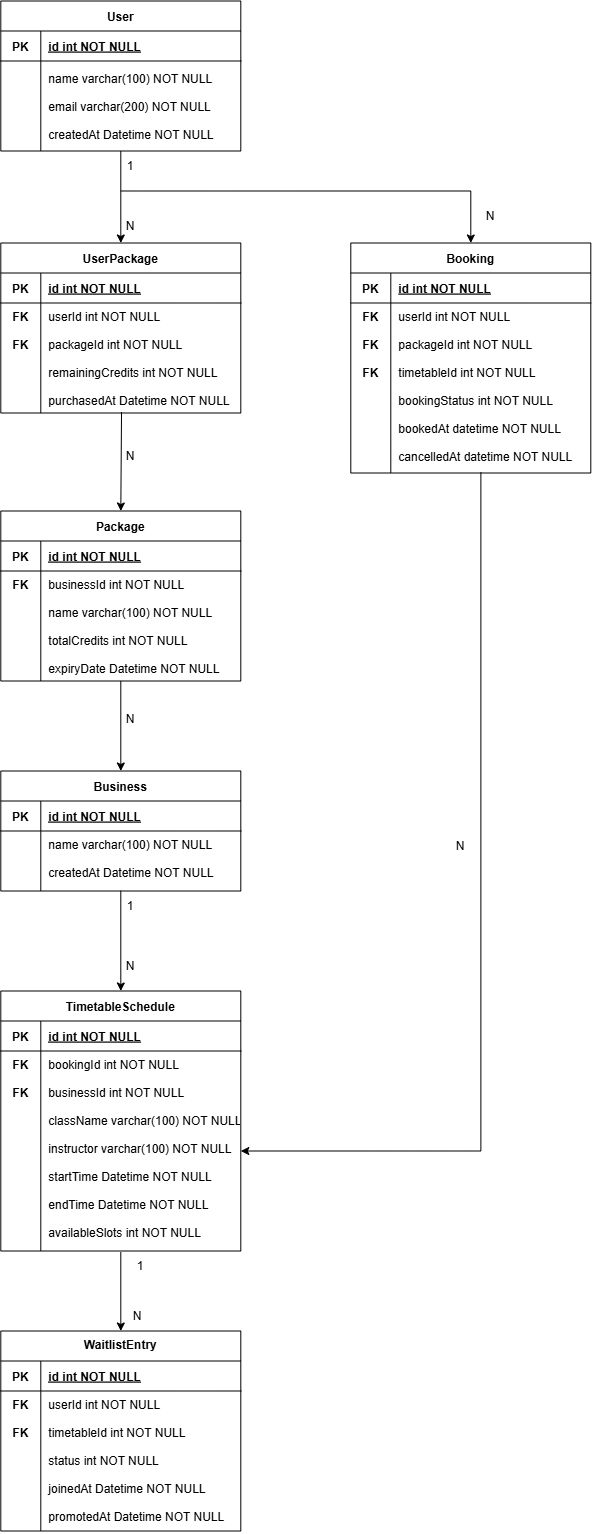

The diagram above was exported from draw.io. Its source (the exported page's mxGraphModel, read from the mxfile embedded in the PNG):
<mxGraphModel dx="2580" dy="2820" grid="1" gridSize="10" guides="1" tooltips="1" connect="1" arrows="1" fold="1" page="1" pageScale="1" pageWidth="850" pageHeight="1100" math="0" shadow="0" extFonts="Permanent Marker^https://fonts.googleapis.com/css?family=Permanent+Marker">
  <root>
    <mxCell id="0" />
    <mxCell id="1" parent="0" />
    <mxCell id="qaa65x1HfhEVemgJWC_Z-13" parent="1" style="shape=table;startSize=30;container=1;collapsible=1;childLayout=tableLayout;fixedRows=1;rowLines=0;fontStyle=1;align=center;resizeLast=1;" value="UserPackage" vertex="1">
      <mxGeometry height="170" width="240" x="120" y="232" as="geometry" />
    </mxCell>
    <mxCell id="qaa65x1HfhEVemgJWC_Z-14" parent="qaa65x1HfhEVemgJWC_Z-13" style="shape=partialRectangle;collapsible=0;dropTarget=0;pointerEvents=0;fillColor=none;points=[[0,0.5],[1,0.5]];portConstraint=eastwest;top=0;left=0;right=0;bottom=1;" value="" vertex="1">
      <mxGeometry height="30" width="240" y="30" as="geometry" />
    </mxCell>
    <mxCell id="qaa65x1HfhEVemgJWC_Z-15" parent="qaa65x1HfhEVemgJWC_Z-14" style="shape=partialRectangle;overflow=hidden;connectable=0;fillColor=none;top=0;left=0;bottom=0;right=0;fontStyle=1;" value="PK" vertex="1">
      <mxGeometry height="30" width="40" as="geometry">
        <mxRectangle height="30" width="40" as="alternateBounds" />
      </mxGeometry>
    </mxCell>
    <mxCell id="qaa65x1HfhEVemgJWC_Z-16" parent="qaa65x1HfhEVemgJWC_Z-14" style="shape=partialRectangle;overflow=hidden;connectable=0;fillColor=none;top=0;left=0;bottom=0;right=0;align=left;spacingLeft=6;fontStyle=5;" value="id int NOT NULL " vertex="1">
      <mxGeometry height="30" width="200" x="40" as="geometry">
        <mxRectangle height="30" width="200" as="alternateBounds" />
      </mxGeometry>
    </mxCell>
    <mxCell id="qaa65x1HfhEVemgJWC_Z-17" parent="qaa65x1HfhEVemgJWC_Z-13" style="shape=partialRectangle;collapsible=0;dropTarget=0;pointerEvents=0;fillColor=none;points=[[0,0.5],[1,0.5]];portConstraint=eastwest;top=0;left=0;right=0;bottom=0;verticalAlign=top;" value="" vertex="1">
      <mxGeometry height="110" width="240" y="60" as="geometry" />
    </mxCell>
    <mxCell id="qaa65x1HfhEVemgJWC_Z-18" parent="qaa65x1HfhEVemgJWC_Z-17" style="shape=partialRectangle;overflow=hidden;connectable=0;fillColor=none;top=0;left=0;bottom=0;right=0;fontStyle=1;verticalAlign=top;" value="FK&#10;&#10;FK&#10;&#10;&#10;&#10;&#10;&#10;" vertex="1">
      <mxGeometry height="110" width="40" as="geometry">
        <mxRectangle height="110" width="40" as="alternateBounds" />
      </mxGeometry>
    </mxCell>
    <mxCell id="qaa65x1HfhEVemgJWC_Z-19" parent="qaa65x1HfhEVemgJWC_Z-17" style="shape=partialRectangle;overflow=hidden;connectable=0;fillColor=none;top=0;left=0;bottom=0;right=0;align=left;spacingLeft=6;strokeWidth=1;fontStyle=0" value="userId int NOT NULL&#10;&#10;packageId int NOT NULL&#10;&#10;remainingCredits int NOT NULL&#10;&#10;purchasedAt Datetime NOT NULL" vertex="1">
      <mxGeometry height="110" width="200" x="40" as="geometry">
        <mxRectangle height="110" width="200" as="alternateBounds" />
      </mxGeometry>
    </mxCell>
    <mxCell id="qaa65x1HfhEVemgJWC_Z-24" parent="1" style="shape=table;startSize=30;container=1;collapsible=1;childLayout=tableLayout;fixedRows=1;rowLines=0;fontStyle=1;align=center;resizeLast=1;" value="TimetableSchedule" vertex="1">
      <mxGeometry height="260" width="240" x="120" y="980" as="geometry" />
    </mxCell>
    <mxCell id="qaa65x1HfhEVemgJWC_Z-25" parent="qaa65x1HfhEVemgJWC_Z-24" style="shape=partialRectangle;collapsible=0;dropTarget=0;pointerEvents=0;fillColor=none;points=[[0,0.5],[1,0.5]];portConstraint=eastwest;top=0;left=0;right=0;bottom=1;" value="" vertex="1">
      <mxGeometry height="30" width="240" y="30" as="geometry" />
    </mxCell>
    <mxCell id="qaa65x1HfhEVemgJWC_Z-26" parent="qaa65x1HfhEVemgJWC_Z-25" style="shape=partialRectangle;overflow=hidden;connectable=0;fillColor=none;top=0;left=0;bottom=0;right=0;fontStyle=1;" value="PK" vertex="1">
      <mxGeometry height="30" width="40" as="geometry">
        <mxRectangle height="30" width="40" as="alternateBounds" />
      </mxGeometry>
    </mxCell>
    <mxCell id="qaa65x1HfhEVemgJWC_Z-27" parent="qaa65x1HfhEVemgJWC_Z-25" style="shape=partialRectangle;overflow=hidden;connectable=0;fillColor=none;top=0;left=0;bottom=0;right=0;align=left;spacingLeft=6;fontStyle=5;" value="id int NOT NULL " vertex="1">
      <mxGeometry height="30" width="200" x="40" as="geometry">
        <mxRectangle height="30" width="200" as="alternateBounds" />
      </mxGeometry>
    </mxCell>
    <mxCell id="qaa65x1HfhEVemgJWC_Z-28" parent="qaa65x1HfhEVemgJWC_Z-24" style="shape=partialRectangle;collapsible=0;dropTarget=0;pointerEvents=0;fillColor=none;points=[[0,0.5],[1,0.5]];portConstraint=eastwest;top=0;left=0;right=0;bottom=0;" value="" vertex="1">
      <mxGeometry height="200" width="240" y="60" as="geometry" />
    </mxCell>
    <mxCell id="qaa65x1HfhEVemgJWC_Z-29" parent="qaa65x1HfhEVemgJWC_Z-28" style="shape=partialRectangle;overflow=hidden;connectable=0;fillColor=none;top=0;left=0;bottom=0;right=0;fontStyle=1;verticalAlign=top;" value="FK&#10;&#10;FK&#10;&#10;&#10;&#10;&#10;&#10;" vertex="1">
      <mxGeometry height="200" width="40" as="geometry">
        <mxRectangle height="200" width="40" as="alternateBounds" />
      </mxGeometry>
    </mxCell>
    <mxCell id="qaa65x1HfhEVemgJWC_Z-30" parent="qaa65x1HfhEVemgJWC_Z-28" style="shape=partialRectangle;overflow=hidden;connectable=0;fillColor=none;top=0;left=0;bottom=0;right=0;align=left;spacingLeft=6;strokeWidth=1;fontStyle=0;verticalAlign=top;" value="bookingId int NOT NULL&#10;&#10;businessId int NOT NULL&#10;&#10;className varchar(100) NOT NULL&#10;&#10;instructor varchar(100) NOT NULL&#10;&#10;startTime Datetime NOT NULL&#10;&#10;endTime Datetime NOT NULL&#10;&#10;availableSlots int NOT NULL" vertex="1">
      <mxGeometry height="200" width="200" x="40" as="geometry">
        <mxRectangle height="200" width="200" as="alternateBounds" />
      </mxGeometry>
    </mxCell>
    <mxCell id="qaa65x1HfhEVemgJWC_Z-38" parent="1" style="shape=table;startSize=30;container=1;collapsible=1;childLayout=tableLayout;fixedRows=1;rowLines=0;fontStyle=1;align=center;resizeLast=1;verticalAlign=top;" value="WaitlistEntry" vertex="1">
      <mxGeometry height="200" width="240" x="120" y="1320" as="geometry" />
    </mxCell>
    <mxCell id="qaa65x1HfhEVemgJWC_Z-39" parent="qaa65x1HfhEVemgJWC_Z-38" style="shape=partialRectangle;collapsible=0;dropTarget=0;pointerEvents=0;fillColor=none;points=[[0,0.5],[1,0.5]];portConstraint=eastwest;top=0;left=0;right=0;bottom=1;" value="" vertex="1">
      <mxGeometry height="30" width="240" y="30" as="geometry" />
    </mxCell>
    <mxCell id="qaa65x1HfhEVemgJWC_Z-40" parent="qaa65x1HfhEVemgJWC_Z-39" style="shape=partialRectangle;overflow=hidden;connectable=0;fillColor=none;top=0;left=0;bottom=0;right=0;fontStyle=1;" value="PK" vertex="1">
      <mxGeometry height="30" width="40" as="geometry">
        <mxRectangle height="30" width="40" as="alternateBounds" />
      </mxGeometry>
    </mxCell>
    <mxCell id="qaa65x1HfhEVemgJWC_Z-41" parent="qaa65x1HfhEVemgJWC_Z-39" style="shape=partialRectangle;overflow=hidden;connectable=0;fillColor=none;top=0;left=0;bottom=0;right=0;align=left;spacingLeft=6;fontStyle=5;" value="id int NOT NULL " vertex="1">
      <mxGeometry height="30" width="200" x="40" as="geometry">
        <mxRectangle height="30" width="200" as="alternateBounds" />
      </mxGeometry>
    </mxCell>
    <mxCell id="qaa65x1HfhEVemgJWC_Z-42" parent="qaa65x1HfhEVemgJWC_Z-38" style="shape=partialRectangle;collapsible=0;dropTarget=0;pointerEvents=0;fillColor=none;points=[[0,0.5],[1,0.5]];portConstraint=eastwest;top=0;left=0;right=0;bottom=0;" value="" vertex="1">
      <mxGeometry height="140" width="240" y="60" as="geometry" />
    </mxCell>
    <mxCell id="qaa65x1HfhEVemgJWC_Z-43" parent="qaa65x1HfhEVemgJWC_Z-42" style="shape=partialRectangle;overflow=hidden;connectable=0;fillColor=none;top=0;left=0;bottom=0;right=0;fontStyle=1;verticalAlign=top;" value="FK&#10;&#10;FK&#10;&#10;&#10;&#10;&#10;&#10;" vertex="1">
      <mxGeometry height="140" width="40" as="geometry">
        <mxRectangle height="140" width="40" as="alternateBounds" />
      </mxGeometry>
    </mxCell>
    <mxCell id="qaa65x1HfhEVemgJWC_Z-44" parent="qaa65x1HfhEVemgJWC_Z-42" style="shape=partialRectangle;overflow=hidden;connectable=0;fillColor=none;top=0;left=0;bottom=0;right=0;align=left;spacingLeft=6;strokeWidth=1;fontStyle=0;verticalAlign=top;" value="userId int NOT NULL&#10;&#10;timetableId int NOT NULL&#10;&#10;status int NOT NULL&#10;&#10;joinedAt Datetime NOT NULL&#10;&#10;promotedAt Datetime NOT NULL" vertex="1">
      <mxGeometry height="140" width="200" x="40" as="geometry">
        <mxRectangle height="140" width="200" as="alternateBounds" />
      </mxGeometry>
    </mxCell>
    <mxCell id="qaa65x1HfhEVemgJWC_Z-53" parent="1" style="shape=table;startSize=30;container=1;collapsible=1;childLayout=tableLayout;fixedRows=1;rowLines=0;fontStyle=1;align=center;resizeLast=1;" value="Business" vertex="1">
      <mxGeometry height="120" width="240" x="120" y="760" as="geometry" />
    </mxCell>
    <mxCell id="qaa65x1HfhEVemgJWC_Z-54" parent="qaa65x1HfhEVemgJWC_Z-53" style="shape=partialRectangle;collapsible=0;dropTarget=0;pointerEvents=0;fillColor=none;points=[[0,0.5],[1,0.5]];portConstraint=eastwest;top=0;left=0;right=0;bottom=1;" value="" vertex="1">
      <mxGeometry height="30" width="240" y="30" as="geometry" />
    </mxCell>
    <mxCell id="qaa65x1HfhEVemgJWC_Z-55" parent="qaa65x1HfhEVemgJWC_Z-54" style="shape=partialRectangle;overflow=hidden;connectable=0;fillColor=none;top=0;left=0;bottom=0;right=0;fontStyle=1;" value="PK" vertex="1">
      <mxGeometry height="30" width="40" as="geometry">
        <mxRectangle height="30" width="40" as="alternateBounds" />
      </mxGeometry>
    </mxCell>
    <mxCell id="qaa65x1HfhEVemgJWC_Z-56" parent="qaa65x1HfhEVemgJWC_Z-54" style="shape=partialRectangle;overflow=hidden;connectable=0;fillColor=none;top=0;left=0;bottom=0;right=0;align=left;spacingLeft=6;fontStyle=5;" value="id int NOT NULL " vertex="1">
      <mxGeometry height="30" width="200" x="40" as="geometry">
        <mxRectangle height="30" width="200" as="alternateBounds" />
      </mxGeometry>
    </mxCell>
    <mxCell id="qaa65x1HfhEVemgJWC_Z-57" parent="qaa65x1HfhEVemgJWC_Z-53" style="shape=partialRectangle;collapsible=0;dropTarget=0;pointerEvents=0;fillColor=none;points=[[0,0.5],[1,0.5]];portConstraint=eastwest;top=0;left=0;right=0;bottom=0;" value="" vertex="1">
      <mxGeometry height="60" width="240" y="60" as="geometry" />
    </mxCell>
    <mxCell id="qaa65x1HfhEVemgJWC_Z-58" parent="qaa65x1HfhEVemgJWC_Z-57" style="shape=partialRectangle;overflow=hidden;connectable=0;fillColor=none;top=0;left=0;bottom=0;right=0;fontStyle=1" value="&#10;" vertex="1">
      <mxGeometry height="60" width="40" as="geometry">
        <mxRectangle height="60" width="40" as="alternateBounds" />
      </mxGeometry>
    </mxCell>
    <mxCell id="qaa65x1HfhEVemgJWC_Z-59" parent="qaa65x1HfhEVemgJWC_Z-57" style="shape=partialRectangle;overflow=hidden;connectable=0;fillColor=none;top=0;left=0;bottom=0;right=0;align=left;spacingLeft=6;strokeWidth=1;fontStyle=0;verticalAlign=top;" value="name varchar(100) NOT NULL&#10;&#10;createdAt Datetime NOT NULL&#10;" vertex="1">
      <mxGeometry height="60" width="200" x="40" as="geometry">
        <mxRectangle height="60" width="200" as="alternateBounds" />
      </mxGeometry>
    </mxCell>
    <mxCell id="qaa65x1HfhEVemgJWC_Z-60" parent="1" style="shape=table;startSize=30;container=1;collapsible=1;childLayout=tableLayout;fixedRows=1;rowLines=0;fontStyle=1;align=center;resizeLast=1;" value="User" vertex="1">
      <mxGeometry height="150" width="240" x="120" y="-10" as="geometry" />
    </mxCell>
    <mxCell id="qaa65x1HfhEVemgJWC_Z-61" parent="qaa65x1HfhEVemgJWC_Z-60" style="shape=partialRectangle;collapsible=0;dropTarget=0;pointerEvents=0;fillColor=none;points=[[0,0.5],[1,0.5]];portConstraint=eastwest;top=0;left=0;right=0;bottom=1;" value="" vertex="1">
      <mxGeometry height="30" width="240" y="30" as="geometry" />
    </mxCell>
    <mxCell id="qaa65x1HfhEVemgJWC_Z-62" parent="qaa65x1HfhEVemgJWC_Z-61" style="shape=partialRectangle;overflow=hidden;connectable=0;fillColor=none;top=0;left=0;bottom=0;right=0;fontStyle=1;" value="PK" vertex="1">
      <mxGeometry height="30" width="40" as="geometry">
        <mxRectangle height="30" width="40" as="alternateBounds" />
      </mxGeometry>
    </mxCell>
    <mxCell id="qaa65x1HfhEVemgJWC_Z-63" parent="qaa65x1HfhEVemgJWC_Z-61" style="shape=partialRectangle;overflow=hidden;connectable=0;fillColor=none;top=0;left=0;bottom=0;right=0;align=left;spacingLeft=6;fontStyle=5;" value="id int NOT NULL " vertex="1">
      <mxGeometry height="30" width="200" x="40" as="geometry">
        <mxRectangle height="30" width="200" as="alternateBounds" />
      </mxGeometry>
    </mxCell>
    <mxCell id="qaa65x1HfhEVemgJWC_Z-64" parent="qaa65x1HfhEVemgJWC_Z-60" style="shape=partialRectangle;collapsible=0;dropTarget=0;pointerEvents=0;fillColor=none;points=[[0,0.5],[1,0.5]];portConstraint=eastwest;top=0;left=0;right=0;bottom=0;" value="" vertex="1">
      <mxGeometry height="90" width="240" y="60" as="geometry" />
    </mxCell>
    <mxCell id="qaa65x1HfhEVemgJWC_Z-65" parent="qaa65x1HfhEVemgJWC_Z-64" style="shape=partialRectangle;overflow=hidden;connectable=0;fillColor=none;top=0;left=0;bottom=0;right=0;" value="" vertex="1">
      <mxGeometry height="90" width="40" as="geometry">
        <mxRectangle height="90" width="40" as="alternateBounds" />
      </mxGeometry>
    </mxCell>
    <mxCell id="qaa65x1HfhEVemgJWC_Z-66" parent="qaa65x1HfhEVemgJWC_Z-64" style="shape=partialRectangle;overflow=hidden;connectable=0;fillColor=none;top=0;left=0;bottom=0;right=0;align=left;spacingLeft=6;strokeWidth=1;" value="name varchar(100) NOT NULL&#10;&#10;email varchar(200) NOT NULL&#10;&#10;createdAt Datetime NOT NULL" vertex="1">
      <mxGeometry height="90" width="200" x="40" as="geometry">
        <mxRectangle height="90" width="200" as="alternateBounds" />
      </mxGeometry>
    </mxCell>
    <mxCell id="qaa65x1HfhEVemgJWC_Z-67" parent="1" style="shape=table;startSize=30;container=1;collapsible=1;childLayout=tableLayout;fixedRows=1;rowLines=0;fontStyle=1;align=center;resizeLast=1;" value="Package" vertex="1">
      <mxGeometry height="170" width="240" x="120" y="500" as="geometry" />
    </mxCell>
    <mxCell id="qaa65x1HfhEVemgJWC_Z-68" parent="qaa65x1HfhEVemgJWC_Z-67" style="shape=partialRectangle;collapsible=0;dropTarget=0;pointerEvents=0;fillColor=none;points=[[0,0.5],[1,0.5]];portConstraint=eastwest;top=0;left=0;right=0;bottom=1;" value="" vertex="1">
      <mxGeometry height="30" width="240" y="30" as="geometry" />
    </mxCell>
    <mxCell id="qaa65x1HfhEVemgJWC_Z-69" parent="qaa65x1HfhEVemgJWC_Z-68" style="shape=partialRectangle;overflow=hidden;connectable=0;fillColor=none;top=0;left=0;bottom=0;right=0;fontStyle=1;" value="PK" vertex="1">
      <mxGeometry height="30" width="40" as="geometry">
        <mxRectangle height="30" width="40" as="alternateBounds" />
      </mxGeometry>
    </mxCell>
    <mxCell id="qaa65x1HfhEVemgJWC_Z-70" parent="qaa65x1HfhEVemgJWC_Z-68" style="shape=partialRectangle;overflow=hidden;connectable=0;fillColor=none;top=0;left=0;bottom=0;right=0;align=left;spacingLeft=6;fontStyle=5;" value="id int NOT NULL " vertex="1">
      <mxGeometry height="30" width="200" x="40" as="geometry">
        <mxRectangle height="30" width="200" as="alternateBounds" />
      </mxGeometry>
    </mxCell>
    <mxCell id="qaa65x1HfhEVemgJWC_Z-71" parent="qaa65x1HfhEVemgJWC_Z-67" style="shape=partialRectangle;collapsible=0;dropTarget=0;pointerEvents=0;fillColor=none;points=[[0,0.5],[1,0.5]];portConstraint=eastwest;top=0;left=0;right=0;bottom=0;verticalAlign=top;" value="" vertex="1">
      <mxGeometry height="110" width="240" y="60" as="geometry" />
    </mxCell>
    <mxCell id="qaa65x1HfhEVemgJWC_Z-72" parent="qaa65x1HfhEVemgJWC_Z-71" style="shape=partialRectangle;overflow=hidden;connectable=0;fillColor=none;top=0;left=0;bottom=0;right=0;fontStyle=1;verticalAlign=top;" value="FK&#10;&#10;&#10;&#10;&#10;&#10;&#10;" vertex="1">
      <mxGeometry height="110" width="40" as="geometry">
        <mxRectangle height="110" width="40" as="alternateBounds" />
      </mxGeometry>
    </mxCell>
    <mxCell id="qaa65x1HfhEVemgJWC_Z-73" parent="qaa65x1HfhEVemgJWC_Z-71" style="shape=partialRectangle;overflow=hidden;connectable=0;fillColor=none;top=0;left=0;bottom=0;right=0;align=left;spacingLeft=6;strokeWidth=1;fontStyle=0" value="businessId int NOT NULL&#10;&#10;name varchar(100) NOT NULL&#10;&#10;totalCredits int NOT NULL&#10;&#10;expiryDate Datetime NOT NULL" vertex="1">
      <mxGeometry height="110" width="200" x="40" as="geometry">
        <mxRectangle height="110" width="200" as="alternateBounds" />
      </mxGeometry>
    </mxCell>
    <mxCell id="qaa65x1HfhEVemgJWC_Z-74" parent="1" style="shape=table;startSize=30;container=1;collapsible=1;childLayout=tableLayout;fixedRows=1;rowLines=0;fontStyle=1;align=center;resizeLast=1;" value="Booking" vertex="1">
      <mxGeometry height="230" width="240" x="470" y="232" as="geometry" />
    </mxCell>
    <mxCell id="qaa65x1HfhEVemgJWC_Z-75" parent="qaa65x1HfhEVemgJWC_Z-74" style="shape=partialRectangle;collapsible=0;dropTarget=0;pointerEvents=0;fillColor=none;points=[[0,0.5],[1,0.5]];portConstraint=eastwest;top=0;left=0;right=0;bottom=1;" value="" vertex="1">
      <mxGeometry height="30" width="240" y="30" as="geometry" />
    </mxCell>
    <mxCell id="qaa65x1HfhEVemgJWC_Z-76" parent="qaa65x1HfhEVemgJWC_Z-75" style="shape=partialRectangle;overflow=hidden;connectable=0;fillColor=none;top=0;left=0;bottom=0;right=0;fontStyle=1;" value="PK" vertex="1">
      <mxGeometry height="30" width="40" as="geometry">
        <mxRectangle height="30" width="40" as="alternateBounds" />
      </mxGeometry>
    </mxCell>
    <mxCell id="qaa65x1HfhEVemgJWC_Z-77" parent="qaa65x1HfhEVemgJWC_Z-75" style="shape=partialRectangle;overflow=hidden;connectable=0;fillColor=none;top=0;left=0;bottom=0;right=0;align=left;spacingLeft=6;fontStyle=5;" value="id int NOT NULL " vertex="1">
      <mxGeometry height="30" width="200" x="40" as="geometry">
        <mxRectangle height="30" width="200" as="alternateBounds" />
      </mxGeometry>
    </mxCell>
    <mxCell id="qaa65x1HfhEVemgJWC_Z-78" parent="qaa65x1HfhEVemgJWC_Z-74" style="shape=partialRectangle;collapsible=0;dropTarget=0;pointerEvents=0;fillColor=none;points=[[0,0.5],[1,0.5]];portConstraint=eastwest;top=0;left=0;right=0;bottom=0;" value="" vertex="1">
      <mxGeometry height="170" width="240" y="60" as="geometry" />
    </mxCell>
    <mxCell id="qaa65x1HfhEVemgJWC_Z-79" parent="qaa65x1HfhEVemgJWC_Z-78" style="shape=partialRectangle;overflow=hidden;connectable=0;fillColor=none;top=0;left=0;bottom=0;right=0;fontStyle=1;verticalAlign=top;" value="FK&#10;&#10;FK&#10;&#10;FK&#10;&#10;&#10;&#10;&#10;&#10;" vertex="1">
      <mxGeometry height="170" width="40" as="geometry">
        <mxRectangle height="170" width="40" as="alternateBounds" />
      </mxGeometry>
    </mxCell>
    <mxCell id="qaa65x1HfhEVemgJWC_Z-80" parent="qaa65x1HfhEVemgJWC_Z-78" style="shape=partialRectangle;overflow=hidden;connectable=0;fillColor=none;top=0;left=0;bottom=0;right=0;align=left;spacingLeft=6;strokeWidth=1;fontStyle=0;verticalAlign=top;" value="userId int NOT NULL&#10;&#10;packageId int NOT NULL&#10;&#10;timetableId int NOT NULL&#10;&#10;bookingStatus int NOT NULL&#10;&#10;bookedAt datetime NOT NULL&#10;&#10;cancelledAt datetime NOT NULL" vertex="1">
      <mxGeometry height="170" width="200" x="40" as="geometry">
        <mxRectangle height="170" width="200" as="alternateBounds" />
      </mxGeometry>
    </mxCell>
    <mxCell id="qaa65x1HfhEVemgJWC_Z-82" edge="1" parent="1" style="endArrow=classic;html=1;rounded=0;entryX=0.5;entryY=0;entryDx=0;entryDy=0;" target="qaa65x1HfhEVemgJWC_Z-13" value="">
      <mxGeometry height="50" relative="1" width="50" as="geometry">
        <mxPoint x="240" y="140" as="sourcePoint" />
        <mxPoint x="430" y="230" as="targetPoint" />
      </mxGeometry>
    </mxCell>
    <mxCell id="qaa65x1HfhEVemgJWC_Z-83" parent="1" style="text;html=1;whiteSpace=wrap;strokeColor=none;fillColor=none;align=center;verticalAlign=middle;rounded=0;" value="1" vertex="1">
      <mxGeometry height="30" width="60" x="220" y="140" as="geometry" />
    </mxCell>
    <mxCell id="qaa65x1HfhEVemgJWC_Z-84" parent="1" style="text;html=1;whiteSpace=wrap;strokeColor=none;fillColor=none;align=center;verticalAlign=middle;rounded=0;" value="N" vertex="1">
      <mxGeometry height="30" width="60" x="220" y="200" as="geometry" />
    </mxCell>
    <mxCell id="qaa65x1HfhEVemgJWC_Z-85" edge="1" parent="1" style="endArrow=classic;html=1;rounded=0;entryX=0.5;entryY=0;entryDx=0;entryDy=0;" target="qaa65x1HfhEVemgJWC_Z-74" value="">
      <mxGeometry height="50" relative="1" width="50" as="geometry">
        <Array as="points">
          <mxPoint x="590" y="180" />
        </Array>
        <mxPoint x="240" y="180" as="sourcePoint" />
        <mxPoint x="430" y="230" as="targetPoint" />
      </mxGeometry>
    </mxCell>
    <mxCell id="qaa65x1HfhEVemgJWC_Z-87" parent="1" style="text;html=1;whiteSpace=wrap;strokeColor=none;fillColor=none;align=center;verticalAlign=middle;rounded=0;" value="N" vertex="1">
      <mxGeometry height="30" width="60" x="580" y="190" as="geometry" />
    </mxCell>
    <mxCell id="qaa65x1HfhEVemgJWC_Z-88" edge="1" parent="1" source="qaa65x1HfhEVemgJWC_Z-17" style="endArrow=classic;html=1;rounded=0;entryX=0.5;entryY=0;entryDx=0;entryDy=0;exitX=0.503;exitY=0.992;exitDx=0;exitDy=0;exitPerimeter=0;" target="qaa65x1HfhEVemgJWC_Z-67" value="">
      <mxGeometry height="50" relative="1" width="50" as="geometry">
        <mxPoint x="240" y="410" as="sourcePoint" />
        <mxPoint x="245" y="500" as="targetPoint" />
      </mxGeometry>
    </mxCell>
    <mxCell id="qaa65x1HfhEVemgJWC_Z-89" parent="1" style="text;html=1;whiteSpace=wrap;strokeColor=none;fillColor=none;align=center;verticalAlign=middle;rounded=0;" value="N" vertex="1">
      <mxGeometry height="30" width="60" x="220" y="430" as="geometry" />
    </mxCell>
    <mxCell id="qaa65x1HfhEVemgJWC_Z-90" edge="1" parent="1" source="qaa65x1HfhEVemgJWC_Z-71" style="endArrow=classic;html=1;rounded=0;entryX=0.5;entryY=0;entryDx=0;entryDy=0;exitX=0.5;exitY=0.999;exitDx=0;exitDy=0;exitPerimeter=0;" target="qaa65x1HfhEVemgJWC_Z-53" value="">
      <mxGeometry height="50" relative="1" width="50" as="geometry">
        <mxPoint x="271" y="750" as="sourcePoint" />
        <mxPoint x="270" y="849" as="targetPoint" />
      </mxGeometry>
    </mxCell>
    <mxCell id="qaa65x1HfhEVemgJWC_Z-91" parent="1" style="text;html=1;whiteSpace=wrap;strokeColor=none;fillColor=none;align=center;verticalAlign=middle;rounded=0;" value="N&lt;div&gt;&lt;br&gt;&lt;/div&gt;" vertex="1">
      <mxGeometry height="30" width="60" x="220" y="700" as="geometry" />
    </mxCell>
    <mxCell id="qaa65x1HfhEVemgJWC_Z-92" edge="1" parent="1" source="qaa65x1HfhEVemgJWC_Z-57" style="endArrow=classic;html=1;rounded=0;exitX=0.5;exitY=0.994;exitDx=0;exitDy=0;exitPerimeter=0;entryX=0.5;entryY=0;entryDx=0;entryDy=0;" target="qaa65x1HfhEVemgJWC_Z-24" value="">
      <mxGeometry height="50" relative="1" width="50" as="geometry">
        <mxPoint x="380" y="1010" as="sourcePoint" />
        <mxPoint x="430" y="960" as="targetPoint" />
      </mxGeometry>
    </mxCell>
    <mxCell id="qaa65x1HfhEVemgJWC_Z-93" parent="1" style="text;html=1;whiteSpace=wrap;strokeColor=none;fillColor=none;align=center;verticalAlign=middle;rounded=0;" value="1" vertex="1">
      <mxGeometry height="30" width="60" x="220" y="880" as="geometry" />
    </mxCell>
    <mxCell id="qaa65x1HfhEVemgJWC_Z-94" parent="1" style="text;html=1;whiteSpace=wrap;strokeColor=none;fillColor=none;align=center;verticalAlign=middle;rounded=0;" value="N" vertex="1">
      <mxGeometry height="30" width="60" x="220" y="940" as="geometry" />
    </mxCell>
    <mxCell id="qaa65x1HfhEVemgJWC_Z-95" edge="1" parent="1" source="qaa65x1HfhEVemgJWC_Z-28" style="endArrow=classic;html=1;rounded=0;exitX=0.5;exitY=1.005;exitDx=0;exitDy=0;exitPerimeter=0;entryX=0.5;entryY=0;entryDx=0;entryDy=0;" target="qaa65x1HfhEVemgJWC_Z-38" value="">
      <mxGeometry height="50" relative="1" width="50" as="geometry">
        <mxPoint x="380" y="1320" as="sourcePoint" />
        <mxPoint x="430" y="1270" as="targetPoint" />
      </mxGeometry>
    </mxCell>
    <mxCell id="qaa65x1HfhEVemgJWC_Z-96" parent="1" style="text;html=1;whiteSpace=wrap;strokeColor=none;fillColor=none;align=center;verticalAlign=middle;rounded=0;" value="1" vertex="1">
      <mxGeometry height="30" width="60" x="230" y="1240" as="geometry" />
    </mxCell>
    <mxCell id="qaa65x1HfhEVemgJWC_Z-97" parent="1" style="text;html=1;whiteSpace=wrap;strokeColor=none;fillColor=none;align=center;verticalAlign=middle;rounded=0;" value="N" vertex="1">
      <mxGeometry height="30" width="60" x="227" y="1290" as="geometry" />
    </mxCell>
    <mxCell id="qaa65x1HfhEVemgJWC_Z-98" edge="1" parent="1" source="qaa65x1HfhEVemgJWC_Z-78" style="endArrow=classic;html=1;rounded=0;exitX=0.542;exitY=0.997;exitDx=0;exitDy=0;exitPerimeter=0;entryX=1;entryY=0.5;entryDx=0;entryDy=0;" target="qaa65x1HfhEVemgJWC_Z-28" value="">
      <mxGeometry height="50" relative="1" width="50" as="geometry">
        <Array as="points">
          <mxPoint x="600.08" y="1140" />
        </Array>
        <mxPoint x="380" y="480" as="sourcePoint" />
        <mxPoint x="600" y="1100" as="targetPoint" />
      </mxGeometry>
    </mxCell>
    <mxCell id="qaa65x1HfhEVemgJWC_Z-99" parent="1" style="text;html=1;whiteSpace=wrap;strokeColor=none;fillColor=none;align=center;verticalAlign=middle;rounded=0;" value="N" vertex="1">
      <mxGeometry height="30" width="60" x="550" y="820" as="geometry" />
    </mxCell>
  </root>
</mxGraphModel>